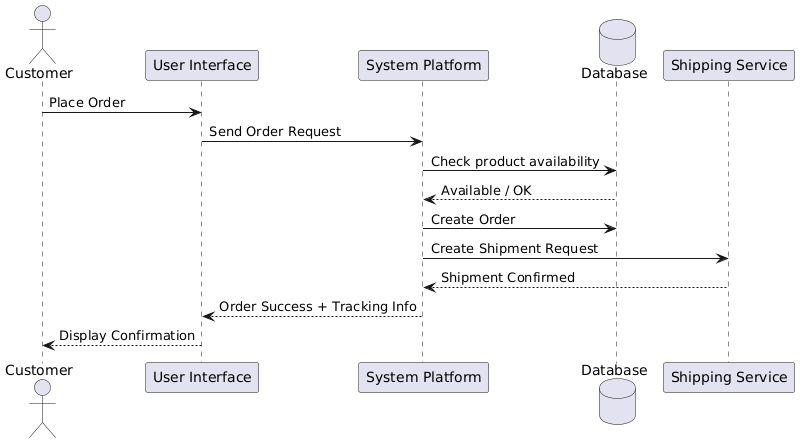

The diagram above was rendered by PlantUML. Its source (embedded in the PNG):
@startuml
actor Customer

participant "User Interface" as UI
participant "System Platform" as System
database "Database" as DB
participant "Shipping Service" as ShippingService

Customer -> UI : Place Order

UI -> System : Send Order Request

System -> DB : Check product availability
DB --> System : Available / OK

System -> DB : Create Order 

System -> ShippingService : Create Shipment Request
ShippingService --> System : Shipment Confirmed

System --> UI : Order Success + Tracking Info
UI --> Customer : Display Confirmation
@enduml